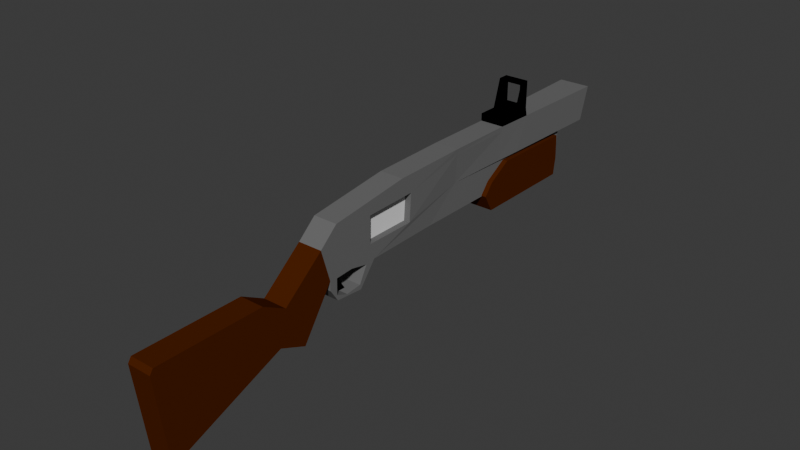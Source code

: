 # Source: Shotgun.blend  (saved by Blender 4.1.24; exported with 4.5.12 LTS)
import bpy
from mathutils import Matrix  # noqa: F401  (used for matrix-valued properties, if any)

bpy.ops.wm.read_factory_settings(use_empty=True)
scene = bpy.context.scene
scene.name = 'Scene'

# ---- collections
col_collection = bpy.data.collections.new('Collection'); scene.collection.children.link(col_collection)

# ---- materials (node trees are filled in below, after node groups)
mat_handle = bpy.data.materials.new('Handle')
mat_handle.alpha_threshold = 0.0
mat_handle.use_transparent_shadow = False
mat_handle.diffuse_color = (0.08228, 0.016, 0.0, 1.0)
mat_handle.roughness = 0.5
mat_handle.line_color = (0.0, 0.0, 0.0, 1.0)
mat_barrel = bpy.data.materials.new('Barrel')
mat_barrel.use_transparent_shadow = False
mat_barrel.diffuse_color = (0.15, 0.15, 0.15, 1.0)
mat_barrel.metallic = 0.5
mat_aim_sight = bpy.data.materials.new('Aim Sight')
mat_aim_sight.use_transparent_shadow = False
mat_aim_sight.diffuse_color = (0.0, 0.0, 0.0, 1.0)
mat_aim_sight.metallic = 0.45
mat_ammo_ejecter = bpy.data.materials.new('Ammo Ejecter')
mat_ammo_ejecter.use_transparent_shadow = False
mat_ammo_ejecter.metallic = 1.0

# ---- material node trees

# ---- world
world_world = bpy.data.worlds.new('World'); scene.world = world_world
world_world.use_nodes = True; world_world.node_tree.nodes.clear()
_N = world_world.node_tree.nodes; _L = world_world.node_tree.links
n0 = _N.new('ShaderNodeOutputWorld'); n0.name = 'World Output'; n0.location = (300, 300)
n1 = _N.new('ShaderNodeBackground'); n1.name = 'Background'; n1.location = (10, 300)
n1.inputs[0].default_value = (0.05088, 0.05088, 0.05088, 1.0)
_L.new(n1.outputs[0], n0.inputs[0])
n0.is_active_output = True
world_world.color = (0.05088, 0.05088, 0.05088)
world_world.use_sun_shadow = False
world_world.sun_shadow_jitter_overblur = 0.0

# ---- meshes
me_cube = bpy.data.meshes.new('Cube')
me_cube.from_pydata([(-0.1, -1.472, 0.1416), (-0.1, -1.337, -0.2412), (-0.1, -2.375, 0.09607), (-0.1, -2.287, -0.6263), (0.1, -1.472, 0.1416), (0.1, -1.337, -0.2412), (0.1, -2.375, 0.09607), (0.1, -2.287, -0.6263), (0.1, -1.813, -0.4338), (-0.1, -2.348, 0.1372), (0.1, -2.348, 0.1372), (-0.1, -1.813, -0.4338), (-0.1, -1.112, -0.3359), (0.1, -1.112, -0.3359), (-0.1, -0.9301, 0.3177), (0.1, -0.9301, 0.3177), (-0.1, -1.273, 0.03555), (0.1, -1.273, 0.03555), (-0.1, -1.224, -0.2885), (0.1, -1.224, -0.2885), (-0.1, -1.404, -0.04978), (0.1, -2.331, -0.2651), (-0.1, -2.331, -0.2651), (0.1, -1.404, -0.04978), (-0.1, -2.08, -0.1483), (0.1, -2.08, -0.1483), (-0.1, -0.8511, 0.05229), (0.1, -0.8511, 0.05229), (0.1, -1.248, -0.1265), (-0.1, -1.248, -0.1265), (0.1, -0.09213, 0.5441), (-0.1, -0.09213, 0.5441), (-0.1, -0.4004, 0.03608), (0.1, -0.4004, 0.03608), (0.1, -0.8488, -0.02861), (-0.1, -0.8488, -0.02861), (-0.1, -0.7758, 0.4556), (0.1, -0.7758, 0.4556), (0.1, -0.5446, -0.1486), (-0.1, -0.5446, -0.1486), (0.1, -0.782, -0.1295), (-0.1, -0.782, -0.1295), (0.1, -0.784, 0.04477), (-0.1, -0.784, 0.04477), (-0.1, -0.7059, 0.4647), (0.1, -0.7059, 0.4647), (0.1, -0.7578, -0.1315), (-0.1, -0.7578, -0.1315), (0.1, -0.4835, 0.02409), (0.1, -0.5885, -0.145), (-0.1, -0.4835, 0.02409), (-0.1, -0.2188, 0.5277), (0.1, -0.2188, 0.5277), (-0.1, -0.5885, -0.145), (0.1, -0.4725, -0.05625), (0.1, -0.8154, -0.07907), (-0.1, -0.8154, -0.07907), (-0.1, -0.4725, -0.05625), (-0.1, -0.7868, -0.08628), (0.1, -0.7868, -0.08628), (-0.1, -0.554, -0.1082), (0.1, -0.554, -0.1082), (-0.1, -0.6358, 0.05457), (-0.1, -0.4623, 0.4962), (0.1, -0.4623, 0.4962), (-0.1, -0.6732, -0.1383), (0.1, -0.6358, 0.05457), (0.1, -0.6732, -0.1383), (0.1, -0.6874, -0.1221), (-0.1, -0.6874, -0.1221), (0.1, 0.5458, 0.5569), (-0.1, 0.5458, 0.5569), (-0.08866, 0.2375, 0.03939), (0.08866, 0.2375, 0.03939), (0.1, -2.353, -0.08452), (-0.1, -1.261, -0.04548), (-0.1, -1.438, 0.04593), (-0.1, -2.353, -0.08452), (0.1, -1.438, 0.04593), (-0.1, -2.214, -0.005558), (0.1, -2.214, -0.005558), (-0.1, -0.8906, 0.185), (0.1, -0.8906, 0.185), (0.1, -1.261, -0.04548), (-0.1, -0.01019, 0.1677), (0.1, -0.01019, 0.1677), (0.1, -0.8123, 0.2135), (-0.1, -0.8123, 0.2135), (0.1, -0.7449, 0.2547), (-0.1, -0.7449, 0.2547), (0.1, -0.441, 0.1661), (-0.1, -0.441, 0.1661), (-0.1, -0.5491, 0.2754), (0.1, -0.5491, 0.2754), (-0.08866, 0.5416, 0.2824), (0.08866, 0.5416, 0.2824), (-0.1078, 1.259, 0.2824), (0.1078, 1.366, 0.5569), (0.1078, 1.259, 0.2824), (-0.1078, 1.366, 0.5569), (0.132, 2.326, 0.5569), (-0.132, 2.326, 0.5569), (-0.132, 2.238, 0.2824), (0.132, 2.238, 0.2824), (0.09086, 2.378, 0.5142), (-0.09086, 2.378, 0.5142), (-0.09086, 2.317, 0.3252), (0.09086, 2.317, 0.3252), (0.06884, 2.099, 0.5142), (-0.06884, 2.099, 0.5142), (-0.06884, 2.038, 0.3252), (0.06884, 2.038, 0.3252), (-0.11, 1.436, 0.5569), (0.11, 1.436, 0.5569), (0.11, 1.315, 0.2824), (-0.11, 1.315, 0.2824), (0.1, 1.118, 0.5569), (-0.1, 1.061, 0.2824), (-0.1, 1.118, 0.5569), (0.1, 1.061, 0.2824), (-0.1, 1.118, 0.6181), (-0.1, 1.436, 0.6181), (0.1, 1.436, 0.6181), (0.1, 1.118, 0.6181), (-0.05522, 2.002, 0.2378), (-0.08866, 1.96, 0.2824), (-0.08866, 1.939, 0.03939), (-0.05522, 1.987, 0.05258), (0.08866, 1.96, 0.2824), (0.05522, 2.002, 0.2378), (0.05522, 1.987, 0.05258), (0.08866, 1.939, 0.03939), (-0.1, 1.28, 0.6181), (0.1, 1.28, 0.6181), (0.1, 1.436, 0.845), (0.1, 1.349, 0.845), (-0.1, 1.349, 0.845), (-0.1, 1.436, 0.845), (-0.08, 1.436, 0.6402), (0.08, 1.436, 0.6402), (-0.08, 1.366, 0.6402), (0.08, 1.366, 0.6402), (-0.08, 1.436, 0.823), (0.08, 1.436, 0.823), (-0.08, 1.366, 0.823), (0.08, 1.366, 0.823), (-0.1, -0.7479, 0.04716), (-0.1, -0.6466, 0.4723), (0.1, -0.6466, 0.4723), (0.1, -0.7479, 0.04716), (0.1, -0.6973, 0.2598), (-0.1, -0.6973, 0.2598), (0.1, -0.6919, 0.05087), (0.1, -0.6232, 0.2676), (-0.1, -0.6232, 0.2676), (-0.1, -0.6919, 0.05087), (-0.1, -0.5545, 0.4843), (0.1, -0.5545, 0.4843), (-0.03761, -0.6919, 0.05087), (-0.03761, -0.7479, 0.04716), (0.03761, -0.7479, 0.04716), (0.03761, -0.6919, 0.05087), (-0.03761, -0.6683, -0.07814), (-0.03761, -0.6463, -0.1097), (0.03761, -0.6463, -0.1097), (0.03761, -0.6683, -0.07814), (-0.03761, -0.6955, -0.02799), (0.03761, -0.6955, -0.02799), (0.03761, -0.7398, -0.03096), (-0.03761, -0.7287, -0.02876), (-0.03761, -0.6819, -0.05307), (0.03761, -0.7206, -0.07959), (0.03761, -0.6819, -0.05307), (-0.03761, -0.7151, -0.07849), (-0.03761, -0.6751, -0.06561), (0.03761, -0.7025, -0.1051), (0.03761, -0.6751, -0.06561), (-0.03761, -0.6997, -0.1045), (0.1, -2.372, 0.06973), (-0.1, -1.271, 0.02373), (-0.1, -0.7811, 0.4203), (-0.1, -0.7116, 0.434), (-0.1, -0.4369, 0.3874), (-0.1, -0.475, 0.464), (-0.1, -1.467, 0.1277), (-0.1, -2.372, 0.06973), (0.1, -1.467, 0.1277), (-0.1, -2.328, 0.1164), (0.1, -2.328, 0.1164), (-0.1, -0.9243, 0.2984), (0.1, -0.9243, 0.2984), (0.1, -1.271, 0.02373), (-0.1, 0.006016, 0.3982), (0.1, 0.006016, 0.3982), (0.1, -0.7811, 0.4203), (0.1, -0.7116, 0.434), (0.1, -0.4369, 0.3874), (0.1, -0.475, 0.464), (-0.09835, 0.5452, 0.5169), (0.09835, 0.5452, 0.5169), (-0.132, 2.313, 0.5169), (0.132, 2.313, 0.5169), (-0.09086, 2.369, 0.4866), (0.09086, 2.369, 0.4866), (-0.06884, 2.09, 0.4866), (0.06884, 2.09, 0.4866), (-0.11, 1.418, 0.5169), (0.11, 1.418, 0.5169), (0.1, 1.11, 0.5169), (-0.1, 1.11, 0.5169), (0.1078, 1.351, 0.5169), (-0.1078, 1.351, 0.5169), (-0.1, -0.654, 0.4413), (0.1, -0.654, 0.4413), (-0.1, -0.5645, 0.4527), (0.1, -0.5645, 0.4527), (0.047, 0.006016, 0.3982), (0.047, -0.01019, 0.1677), (0.047, -0.4369, 0.3874), (0.047, -0.441, 0.1661)], [], [(9, 2, 6, 10), (185, 178, 6, 2), (188, 186, 4, 10), (8, 7, 3, 11), (187, 185, 2, 9), (17, 15, 14, 16), (184, 187, 9, 0), (5, 8, 11, 1), (178, 188, 10, 6), (0, 9, 10, 4), (61, 49, 38, 54), (29, 26, 12, 18), (191, 190, 15, 17), (18, 12, 13, 19), (1, 18, 19, 5), (186, 191, 17, 4), (20, 29, 18, 1), (4, 17, 16, 0), (76, 75, 29, 20), (5, 19, 28, 23), (19, 13, 27, 28), (75, 81, 26, 29), (13, 12, 26, 27), (7, 8, 25, 21), (1, 11, 24, 20), (11, 3, 22, 24), (8, 5, 23, 25), (3, 7, 21, 22), (193, 199, 70, 30), (91, 84, 32, 50), (52, 30, 31, 51), (196, 193, 30, 52), (190, 194, 37, 15), (15, 37, 36, 14), (81, 87, 35, 26), (26, 35, 34, 27), (53, 39, 38, 49), (56, 41, 40, 55), (58, 47, 41, 56), (54, 38, 39, 57), (69, 65, 47, 58), (41, 47, 46, 40), (194, 195, 45, 37), (37, 45, 44, 36), (87, 89, 43, 35), (55, 40, 46, 59), (57, 39, 53, 60), (65, 53, 49, 67), (197, 196, 52, 64), (64, 52, 51, 63), (92, 91, 50, 62), (68, 67, 49, 61), (68, 69, 58, 59), (32, 57, 60, 50), (34, 55, 59, 42), (66, 62, 50, 48), (33, 54, 57, 32), (43, 58, 56, 35), (35, 56, 55, 34), (48, 61, 54, 33), (146, 149, 42, 43), (58, 43, 42, 59), (59, 46, 67, 68), (154, 92, 62, 155), (157, 64, 63, 156), (215, 197, 64, 157), (47, 65, 67, 46), (60, 53, 65, 69), (69, 68, 61, 60), (60, 61, 48, 50), (113, 100, 101, 112), (30, 70, 71, 31), (32, 72, 73, 33), (84, 94, 72, 32), (192, 198, 94, 84), (118, 120, 132, 99), (152, 66, 93, 153), (214, 183, 92, 154), (183, 182, 91, 92), (66, 48, 90, 93), (180, 181, 89, 87), (34, 42, 88, 86), (189, 180, 87, 81), (27, 34, 86, 82), (48, 33, 85, 90), (182, 192, 84, 91), (33, 73, 95, 85), (179, 189, 81, 75), (184, 179, 75, 76), (23, 28, 83, 78), (28, 27, 82, 83), (21, 25, 80, 74), (20, 24, 79, 76), (24, 22, 77, 79), (25, 23, 78, 80), (22, 21, 74, 77), (95, 128, 125, 94), (72, 126, 131, 73), (73, 131, 128, 95), (130, 127, 124, 129), (200, 202, 106, 102), (115, 102, 103, 114), (207, 201, 100, 113), (206, 200, 102, 115), (203, 205, 108, 104), (201, 203, 104, 100), (100, 104, 105, 101), (102, 106, 107, 103), (205, 204, 109, 108), (104, 108, 109, 105), (106, 110, 111, 107), (202, 204, 110, 106), (211, 206, 115, 96), (210, 207, 113, 97), (96, 115, 114, 98), (112, 121, 122, 113), (70, 116, 118, 71), (94, 117, 119, 95), (199, 208, 116, 70), (198, 209, 117, 94), (132, 136, 137, 121), (116, 123, 120, 118), (97, 133, 123, 116), (99, 132, 121, 112), (125, 124, 127, 126), (129, 128, 131, 130), (130, 131, 126, 127), (128, 129, 124, 125), (94, 125, 126, 72), (113, 122, 133, 97), (123, 133, 132, 120), (117, 96, 98, 119), (208, 210, 97, 116), (209, 211, 96, 117), (135, 134, 137, 136), (133, 141, 140, 132), (122, 134, 135, 133), (135, 145, 141, 133), (138, 142, 144, 140), (143, 145, 144, 142), (132, 140, 144, 136), (136, 144, 145, 135), (122, 139, 143, 134), (121, 138, 139, 122), (137, 142, 138, 121), (134, 143, 142, 137), (139, 138, 140, 141), (143, 139, 141, 145), (181, 212, 151, 89), (42, 149, 150, 88), (195, 213, 148, 45), (45, 148, 147, 44), (89, 151, 146, 43), (155, 158, 159, 146), (62, 66, 152, 155), (212, 214, 154, 151), (149, 152, 153, 150), (213, 215, 157, 148), (148, 157, 156, 147), (151, 154, 155, 146), (176, 165, 162, 174), (146, 159, 160, 149), (152, 161, 158, 155), (149, 160, 161, 152), (162, 165, 164, 163), (177, 163, 164, 175), (175, 164, 165, 176), (174, 162, 163, 177), (158, 166, 169, 159), (160, 168, 167, 161), (159, 169, 168, 160), (161, 167, 166, 158), (166, 170, 173, 169), (168, 171, 172, 167), (169, 173, 171, 168), (167, 172, 170, 166), (170, 174, 177, 173), (171, 175, 176, 172), (173, 177, 175, 171), (172, 176, 174, 170), (150, 153, 215, 213), (147, 156, 214, 212), (88, 150, 213, 195), (44, 147, 212, 181), (118, 99, 211, 209), (119, 98, 210, 208), (71, 118, 209, 198), (95, 119, 208, 199), (98, 114, 207, 210), (99, 112, 206, 211), (105, 109, 204, 202), (111, 110, 204, 205), (103, 107, 203, 201), (107, 111, 205, 203), (112, 101, 200, 206), (114, 103, 201, 207), (101, 105, 202, 200), (0, 16, 179, 184), (16, 14, 189, 179), (51, 31, 192, 182), (14, 36, 180, 189), (36, 44, 181, 180), (63, 51, 182, 183), (156, 63, 183, 214), (31, 71, 198, 192), (153, 93, 197, 215), (93, 90, 196, 197), (86, 88, 195, 194), (82, 86, 194, 190), (196, 218, 216, 193), (85, 95, 199, 193), (78, 83, 191, 186), (83, 82, 190, 191), (74, 80, 188, 178), (76, 79, 187, 184), (79, 77, 185, 187), (80, 78, 186, 188), (77, 74, 178, 185), (219, 217, 216, 218), (193, 216, 217, 85), (90, 219, 218, 196), (85, 217, 219, 90)])
me_cube.polygons.foreach_set('material_index', [0, 0, 0, 0, 0, 0, 0, 0, 0, 0, 1, 0, 0, 0, 0, 0, 0, 0, 0, 0, 0, 0, 0, 0, 0, 0, 0, 0, 1, 1, 1, 1, 1, 1, 1, 1, 1, 1, 1, 1, 1, 1, 1, 1, 1, 1, 1, 1, 1, 1, 1, 1, 1, 1, 1, 1, 1, 1, 1, 1, 1, 1, 1, 1, 1, 1, 1, 1, 1, 1, 1, 1, 1, 1, 1, 2, 1, 1, 1, 1, 1, 1, 1, 1, 1, 1, 1, 0, 0, 0, 0, 0, 0, 0, 0, 0, 1, 1, 1, 1, 1, 1, 1, 1, 1, 1, 1, 1, 1, 1, 1, 1, 1, 1, 1, 2, 1, 1, 1, 1, 2, 2, 2, 2, 1, 1, 1, 1, 1, 2, 2, 1, 1, 1, 2, 2, 2, 2, 2, 2, 2, 2, 2, 2, 2, 2, 2, 2, 1, 1, 1, 1, 1, 1, 1, 1, 1, 1, 1, 1, 2, 1, 1, 1, 2, 2, 2, 2, 2, 2, 2, 2, 2, 2, 2, 2, 2, 2, 2, 2, 1, 1, 1, 1, 1, 1, 1, 1, 1, 1, 1, 1, 1, 1, 1, 1, 1, 0, 0, 1, 1, 1, 1, 1, 1, 1, 1, 1, 1, 1, 1, 0, 0, 0, 0, 0, 0, 0, 3, 1, 1, 1])
_uv = me_cube.uv_layers.new(name='UVMap')
_uv.uv.foreach_set('vector', [0.625, 0.625, 0.625, 0.75, 0.875, 0.75, 0.875, 0.625, 0.6159, 0.75, 0.6159, 1.0, 0.625, 1.0, 0.625, 0.75, 0.6159, 0.125, 0.6159, 0.25, 0.625, 0.25, 0.625, 0.125, 0.125, 0.625, 0.125, 0.75, 0.375, 0.75, 0.375, 0.625, 0.6159, 0.625, 0.6159, 0.75, 0.625, 0.75, 0.625, 0.625, 0.875, 0.5, 0.875, 0.5, 0.625, 0.5, 0.625, 0.5, 0.6159, 0.5, 0.6159, 0.625, 0.625, 0.625, 0.625, 0.5, 0.125, 0.5, 0.125, 0.625, 0.375, 0.625, 0.375, 0.5, 0.6159, 0.0, 0.6159, 0.125, 0.625, 0.125, 0.625, 0.0, 0.625, 0.5, 0.625, 0.625, 0.875, 0.625, 0.875, 0.5, 0.5, 0.25, 0.5, 0.25, 0.5, 0.25, 0.5, 0.25, 0.5, 0.5, 0.5, 0.5, 0.375, 0.5, 0.375, 0.5, 0.6159, 0.25, 0.6159, 0.25, 0.625, 0.25, 0.625, 0.25, 0.375, 0.5, 0.375, 0.5, 0.125, 0.5, 0.125, 0.5, 0.375, 0.5, 0.375, 0.5, 0.125, 0.5, 0.125, 0.5, 0.6159, 0.25, 0.6159, 0.25, 0.625, 0.25, 0.625, 0.25, 0.5, 0.5, 0.5, 0.5, 0.375, 0.5, 0.375, 0.5, 0.875, 0.5, 0.875, 0.5, 0.625, 0.5, 0.625, 0.5, 0.5625, 0.5, 0.5625, 0.5, 0.5, 0.5, 0.5, 0.5, 0.375, 0.25, 0.375, 0.25, 0.5, 0.25, 0.5, 0.25, 0.375, 0.25, 0.375, 0.25, 0.5, 0.25, 0.5, 0.25, 0.5625, 0.5, 0.5625, 0.5, 0.5, 0.5, 0.5, 0.5, 0.375, 0.25, 0.375, 0.5, 0.5, 0.5, 0.5, 0.25, 0.375, 0.0, 0.375, 0.125, 0.5, 0.125, 0.5, 0.0, 0.375, 0.5, 0.375, 0.625, 0.5, 0.625, 0.5, 0.5, 0.375, 0.625, 0.375, 0.75, 0.5, 0.75, 0.5, 0.625, 0.375, 0.125, 0.375, 0.25, 0.5, 0.25, 0.5, 0.125, 0.375, 0.75, 0.375, 1.0, 0.5, 1.0, 0.5, 0.75, 0.6159, 0.25, 0.6159, 0.25, 0.625, 0.25, 0.625, 0.25, 0.5625, 0.5, 0.5625, 0.5, 0.5, 0.5, 0.5, 0.5, 0.875, 0.5, 0.875, 0.5, 0.625, 0.5, 0.625, 0.5, 0.6159, 0.25, 0.6159, 0.25, 0.625, 0.25, 0.625, 0.25, 0.6159, 0.25, 0.6159, 0.25, 0.625, 0.25, 0.625, 0.25, 0.875, 0.5, 0.875, 0.5, 0.625, 0.5, 0.625, 0.5, 0.5625, 0.5, 0.5625, 0.5, 0.5, 0.5, 0.5, 0.5, 0.5, 0.5, 0.5, 0.5, 0.5, 0.25, 0.5, 0.25, 0.5, 0.5, 0.5, 0.5, 0.5, 0.25, 0.5, 0.25, 0.5, 0.5, 0.5, 0.5, 0.5, 0.25, 0.5, 0.25, 0.5, 0.5, 0.5, 0.5, 0.5, 0.5, 0.5, 0.5, 0.5, 0.25, 0.5, 0.25, 0.5, 0.5, 0.5, 0.5, 0.5, 0.5, 0.5, 0.5, 0.5, 0.5, 0.5, 0.5, 0.5, 0.5, 0.5, 0.5, 0.5, 0.25, 0.5, 0.25, 0.6159, 0.25, 0.6159, 0.25, 0.625, 0.25, 0.625, 0.25, 0.875, 0.5, 0.875, 0.5, 0.625, 0.5, 0.625, 0.5, 0.5625, 0.5, 0.5625, 0.5, 0.5, 0.5, 0.5, 0.5, 0.5, 0.25, 0.5, 0.25, 0.5, 0.25, 0.5, 0.25, 0.5, 0.5, 0.5, 0.5, 0.5, 0.5, 0.5, 0.5, 0.5, 0.5, 0.5, 0.5, 0.5, 0.25, 0.5, 0.25, 0.6159, 0.25, 0.6159, 0.25, 0.625, 0.25, 0.625, 0.25, 0.875, 0.5, 0.875, 0.5, 0.625, 0.5, 0.625, 0.5, 0.5625, 0.5, 0.5625, 0.5, 0.5, 0.5, 0.5, 0.5, 0.5, 0.25, 0.5, 0.25, 0.5, 0.25, 0.5, 0.25, 0.5, 0.25, 0.5, 0.5, 0.5, 0.5, 0.5, 0.25, 0.5, 0.5, 0.5, 0.5, 0.5, 0.5, 0.5, 0.5, 0.5, 0.25, 0.5, 0.25, 0.5, 0.25, 0.5, 0.25, 0.5, 0.25, 0.5, 0.5, 0.5, 0.5, 0.5, 0.25, 0.5, 0.25, 0.5, 0.25, 0.5, 0.5, 0.5, 0.5, 0.5, 0.5, 0.5, 0.5, 0.5, 0.5, 0.5, 0.5, 0.5, 0.5, 0.5, 0.5, 0.5, 0.25, 0.5, 0.25, 0.5, 0.25, 0.5, 0.25, 0.5, 0.25, 0.5, 0.25, 0.5, 0.5, 0.5, 0.25, 0.5, 0.25, 0.5, 0.5, 0.5, 0.5, 0.5, 0.5, 0.5, 0.25, 0.5, 0.25, 0.5, 0.25, 0.5, 0.25, 0.5, 0.25, 0.5, 0.25, 0.5625, 0.5, 0.5625, 0.5, 0.5, 0.5, 0.5, 0.5, 0.875, 0.5, 0.875, 0.5, 0.625, 0.5, 0.625, 0.5, 0.6159, 0.25, 0.6159, 0.25, 0.625, 0.25, 0.625, 0.25, 0.5, 0.5, 0.5, 0.5, 0.5, 0.25, 0.5, 0.25, 0.5, 0.5, 0.5, 0.5, 0.5, 0.5, 0.5, 0.5, 0.5, 0.5, 0.5, 0.25, 0.5, 0.25, 0.5, 0.5, 0.5, 0.5, 0.5, 0.25, 0.5, 0.25, 0.5, 0.5, 0.875, 0.5, 0.875, 0.5, 0.625, 0.5, 0.625, 0.5, 0.875, 0.5, 0.875, 0.5, 0.625, 0.5, 0.625, 0.5, 0.5, 0.5, 0.5, 0.5, 0.5, 0.25, 0.5, 0.25, 0.5625, 0.5, 0.5625, 0.5, 0.5, 0.5, 0.5, 0.5, 0.6159, 0.5, 0.6159, 0.5, 0.5625, 0.5, 0.5625, 0.5, 0.625, 0.5, 0.625, 0.5, 0.625, 0.5, 0.625, 0.5, 0.5, 0.25, 0.5, 0.25, 0.5625, 0.25, 0.5625, 0.25, 0.6159, 0.5, 0.6159, 0.5, 0.5625, 0.5, 0.5625, 0.5, 0.6159, 0.5, 0.6159, 0.5, 0.5625, 0.5, 0.5625, 0.5, 0.5, 0.25, 0.5, 0.25, 0.5625, 0.25, 0.5625, 0.25, 0.6159, 0.5, 0.6159, 0.5, 0.5625, 0.5, 0.5625, 0.5, 0.5, 0.25, 0.5, 0.25, 0.5625, 0.25, 0.5625, 0.25, 0.6159, 0.5, 0.6159, 0.5, 0.5625, 0.5, 0.5625, 0.5, 0.5, 0.25, 0.5, 0.25, 0.5625, 0.25, 0.5625, 0.25, 0.5, 0.25, 0.5, 0.25, 0.5625, 0.25, 0.5625, 0.25, 0.6159, 0.5, 0.6159, 0.5, 0.5625, 0.5, 0.5625, 0.5, 0.5, 0.25, 0.5, 0.25, 0.5625, 0.25, 0.5625, 0.25, 0.6159, 0.5, 0.6159, 0.5, 0.5625, 0.5, 0.5625, 0.5, 0.6159, 0.5, 0.6159, 0.5, 0.5625, 0.5, 0.5625, 0.5, 0.5, 0.25, 0.5, 0.25, 0.5625, 0.25, 0.5625, 0.25, 0.5, 0.25, 0.5, 0.25, 0.5625, 0.25, 0.5625, 0.25, 0.5, 0.0, 0.5, 0.125, 0.5625, 0.125, 0.5625, 0.0, 0.5, 0.5, 0.5, 0.625, 0.5625, 0.625, 0.5625, 0.5, 0.5, 0.625, 0.5, 0.75, 0.5625, 0.75, 0.5625, 0.625, 0.5, 0.125, 0.5, 0.25, 0.5625, 0.25, 0.5625, 0.125, 0.5, 0.75, 0.5, 1.0, 0.5625, 1.0, 0.5625, 0.75, 0.5625, 0.25, 0.5625, 0.25, 0.5625, 0.5, 0.5625, 0.5, 0.5, 0.5, 0.5, 0.5, 0.5, 0.25, 0.5, 0.25, 0.5, 0.25, 0.5, 0.25, 0.5625, 0.25, 0.5625, 0.25, 0.5102, 0.306, 0.5102, 0.444, 0.5523, 0.444, 0.5523, 0.306, 0.6159, 0.5, 0.6159, 0.5, 0.5625, 0.5, 0.5625, 0.5, 0.5625, 0.5, 0.5625, 0.5, 0.5625, 0.25, 0.5625, 0.25, 0.6159, 0.25, 0.6159, 0.25, 0.625, 0.25, 0.625, 0.25, 0.6159, 0.5, 0.6159, 0.5, 0.5625, 0.5, 0.5625, 0.5, 0.6159, 0.25, 0.6159, 0.25, 0.625, 0.25, 0.625, 0.25, 0.6159, 0.25, 0.6159, 0.25, 0.625, 0.25, 0.625, 0.25, 0.875, 0.5, 0.875, 0.5, 0.625, 0.5, 0.625, 0.5, 0.5625, 0.5, 0.5625, 0.5, 0.5625, 0.25, 0.5625, 0.25, 0.6159, 0.25, 0.6159, 0.5, 0.625, 0.5, 0.625, 0.25, 0.875, 0.5, 0.875, 0.5, 0.625, 0.5, 0.625, 0.5, 0.5625, 0.5, 0.5625, 0.5, 0.5625, 0.25, 0.5625, 0.25, 0.6159, 0.5, 0.6159, 0.5, 0.5625, 0.5, 0.5625, 0.5, 0.6159, 0.5, 0.6159, 0.5, 0.5625, 0.5, 0.5625, 0.5, 0.6159, 0.25, 0.6159, 0.25, 0.625, 0.25, 0.625, 0.25, 0.5625, 0.5, 0.5625, 0.5, 0.5625, 0.25, 0.5625, 0.25, 0.625, 0.5, 0.625, 0.5, 0.875, 0.5, 0.875, 0.5, 0.875, 0.5, 0.875, 0.5, 0.625, 0.5, 0.625, 0.5, 0.5625, 0.5, 0.5625, 0.5, 0.5625, 0.25, 0.5625, 0.25, 0.6159, 0.25, 0.6159, 0.25, 0.625, 0.25, 0.625, 0.25, 0.6159, 0.5, 0.6159, 0.5, 0.5625, 0.5, 0.5625, 0.5, 0.625, 0.5, 0.625, 0.5, 0.625, 0.5, 0.625, 0.5, 0.875, 0.5, 0.875, 0.5, 0.625, 0.5, 0.625, 0.5, 0.625, 0.25, 0.625, 0.25, 0.625, 0.25, 0.625, 0.25, 0.625, 0.5, 0.625, 0.5, 0.625, 0.5, 0.625, 0.5, 0.5625, 0.5, 0.5523, 0.444, 0.5102, 0.444, 0.5, 0.5, 0.5523, 0.306, 0.5625, 0.25, 0.5, 0.25, 0.5102, 0.306, 0.5102, 0.306, 0.5, 0.25, 0.5, 0.5, 0.5102, 0.444, 0.5625, 0.25, 0.5523, 0.306, 0.5523, 0.444, 0.5625, 0.5, 0.5625, 0.5, 0.5625, 0.5, 0.5, 0.5, 0.5, 0.5, 0.625, 0.25, 0.625, 0.25, 0.625, 0.25, 0.625, 0.25, 0.875, 0.5, 0.875, 0.5, 0.625, 0.5, 0.625, 0.5, 0.5625, 0.5, 0.5625, 0.5, 0.5625, 0.25, 0.5625, 0.25, 0.6159, 0.25, 0.6159, 0.25, 0.625, 0.25, 0.625, 0.25, 0.6159, 0.5, 0.6159, 0.5, 0.5625, 0.5, 0.5625, 0.5, 0.875, 0.5, 0.875, 0.5, 0.625, 0.5, 0.625, 0.5, 0.875, 0.5, 0.875, 0.5, 0.625, 0.5, 0.625, 0.5, 0.625, 0.25, 0.625, 0.25, 0.625, 0.25, 0.625, 0.25, 0.625, 0.25, 0.625, 0.25, 0.625, 0.25, 0.625, 0.25, 0.625, 0.5, 0.625, 0.5, 0.625, 0.5, 0.625, 0.5, 0.875, 0.5, 0.875, 0.5, 0.625, 0.5, 0.625, 0.5, 0.625, 0.5, 0.625, 0.5, 0.625, 0.5, 0.625, 0.5, 0.625, 0.5, 0.625, 0.5, 0.875, 0.5, 0.875, 0.5, 0.625, 0.25, 0.625, 0.25, 0.625, 0.25, 0.625, 0.25, 0.625, 0.5, 0.625, 0.5, 0.875, 0.5, 0.875, 0.5, 0.625, 0.5, 0.625, 0.5, 0.625, 0.5, 0.625, 0.5, 0.875, 0.5, 0.875, 0.5, 0.625, 0.5, 0.625, 0.5, 0.875, 0.5, 0.625, 0.5, 0.625, 0.5, 0.875, 0.5, 0.875, 0.5, 0.875, 0.5, 0.625, 0.25, 0.875, 0.5, 0.6159, 0.5, 0.6159, 0.5, 0.5625, 0.5, 0.5625, 0.5, 0.5, 0.25, 0.5, 0.25, 0.5625, 0.25, 0.5625, 0.25, 0.6159, 0.25, 0.6159, 0.25, 0.625, 0.25, 0.625, 0.25, 0.875, 0.5, 0.875, 0.5, 0.625, 0.5, 0.625, 0.5, 0.5625, 0.5, 0.5625, 0.5, 0.5, 0.5, 0.5, 0.5, 0.5, 0.5, 0.5, 0.5, 0.5, 0.5, 0.5, 0.5, 0.5, 0.5, 0.5, 0.25, 0.5, 0.25, 0.5, 0.5, 0.6159, 0.5, 0.6159, 0.5, 0.5625, 0.5, 0.5625, 0.5, 0.5, 0.25, 0.5, 0.25, 0.5625, 0.25, 0.5625, 0.25, 0.6159, 0.25, 0.6159, 0.25, 0.625, 0.25, 0.625, 0.25, 0.875, 0.5, 0.875, 0.5, 0.625, 0.5, 0.625, 0.5, 0.5625, 0.5, 0.5625, 0.5, 0.5, 0.5, 0.5, 0.5, 0.5, 0.25, 0.5, 0.25, 0.5, 0.5, 0.5, 0.5, 0.5, 0.5, 0.5, 0.5, 0.5, 0.25, 0.5, 0.25, 0.5, 0.25, 0.5, 0.25, 0.5, 0.5, 0.5, 0.5, 0.5, 0.25, 0.5, 0.25, 0.5, 0.25, 0.5, 0.25, 0.5, 0.5, 0.5, 0.25, 0.5, 0.25, 0.5, 0.5, 0.5, 0.5, 0.5, 0.5, 0.5, 0.25, 0.5, 0.25, 0.5, 0.25, 0.5, 0.25, 0.5, 0.25, 0.5, 0.25, 0.5, 0.5, 0.5, 0.5, 0.5, 0.5, 0.5, 0.5, 0.5, 0.5, 0.5, 0.5, 0.5, 0.5, 0.5, 0.5, 0.5, 0.25, 0.5, 0.25, 0.5, 0.25, 0.5, 0.25, 0.5, 0.5, 0.5, 0.5, 0.5, 0.25, 0.5, 0.25, 0.5, 0.25, 0.5, 0.25, 0.5, 0.5, 0.5, 0.5, 0.5, 0.5, 0.5, 0.5, 0.5, 0.5, 0.5, 0.5, 0.5, 0.25, 0.5, 0.25, 0.5, 0.25, 0.5, 0.25, 0.5, 0.5, 0.5, 0.5, 0.5, 0.25, 0.5, 0.25, 0.5, 0.25, 0.5, 0.25, 0.5, 0.5, 0.5, 0.5, 0.5, 0.5, 0.5, 0.5, 0.5, 0.5, 0.5, 0.5, 0.5, 0.25, 0.5, 0.25, 0.5, 0.25, 0.5, 0.25, 0.5, 0.5, 0.5, 0.5, 0.5, 0.25, 0.5, 0.25, 0.5, 0.25, 0.5, 0.25, 0.5, 0.5, 0.5, 0.5, 0.5625, 0.25, 0.5625, 0.25, 0.6159, 0.25, 0.6159, 0.25, 0.625, 0.5, 0.625, 0.5, 0.6159, 0.5, 0.6159, 0.5, 0.5625, 0.25, 0.5625, 0.25, 0.6159, 0.25, 0.6159, 0.25, 0.625, 0.5, 0.625, 0.5, 0.6159, 0.5, 0.6159, 0.5, 0.625, 0.5, 0.625, 0.5, 0.6159, 0.5, 0.6159, 0.5, 0.5625, 0.25, 0.5625, 0.25, 0.6159, 0.25, 0.6159, 0.25, 0.625, 0.5, 0.625, 0.5, 0.6159, 0.5, 0.6159, 0.5, 0.5625, 0.25, 0.5625, 0.25, 0.6159, 0.25, 0.6159, 0.25, 0.5625, 0.25, 0.5625, 0.25, 0.6159, 0.25, 0.6159, 0.25, 0.625, 0.5, 0.625, 0.5, 0.6159, 0.5, 0.6159, 0.5, 0.625, 0.5, 0.625, 0.5, 0.6159, 0.5, 0.6159, 0.5, 0.5625, 0.25, 0.5625, 0.5, 0.6159, 0.5, 0.6159, 0.25, 0.5625, 0.25, 0.5625, 0.25, 0.6159, 0.25, 0.6159, 0.25, 0.5625, 0.25, 0.5625, 0.25, 0.6159, 0.25, 0.6159, 0.25, 0.625, 0.5, 0.625, 0.5, 0.6159, 0.5, 0.6159, 0.5, 0.5625, 0.25, 0.5625, 0.25, 0.6159, 0.25, 0.6159, 0.25, 0.625, 0.5, 0.625, 0.5, 0.6159, 0.5, 0.6159, 0.5, 0.625, 0.5, 0.625, 0.5, 0.6159, 0.5, 0.6159, 0.5, 0.625, 0.5, 0.625, 0.5, 0.6159, 0.5, 0.6159, 0.5, 0.625, 0.5, 0.625, 0.5, 0.6159, 0.5, 0.6159, 0.5, 0.625, 0.5, 0.625, 0.5, 0.6159, 0.5, 0.6159, 0.5, 0.625, 0.5, 0.625, 0.5, 0.6159, 0.5, 0.6159, 0.5, 0.625, 0.5, 0.625, 0.5, 0.6159, 0.5, 0.6159, 0.5, 0.625, 0.5, 0.625, 0.5, 0.6159, 0.5, 0.6159, 0.5, 0.625, 0.5, 0.625, 0.5, 0.6159, 0.5, 0.6159, 0.5, 0.5625, 0.25, 0.5625, 0.25, 0.6159, 0.25, 0.6159, 0.25, 0.5625, 0.25, 0.5625, 0.25, 0.6159, 0.25, 0.6159, 0.25, 0.5625, 0.25, 0.5625, 0.25, 0.6159, 0.25, 0.6159, 0.25, 0.5625, 0.25, 0.5625, 0.25, 0.6159, 0.25, 0.6159, 0.25, 0.6159, 0.25, 0.6159, 0.25, 0.6159, 0.25, 0.6159, 0.25, 0.5625, 0.25, 0.5625, 0.25, 0.6159, 0.25, 0.6159, 0.25, 0.5625, 0.25, 0.5625, 0.25, 0.6159, 0.25, 0.6159, 0.25, 0.5625, 0.25, 0.5625, 0.25, 0.6159, 0.25, 0.6159, 0.25, 0.5625, 0.0, 0.5625, 0.125, 0.6159, 0.125, 0.6159, 0.0, 0.5625, 0.5, 0.5625, 0.625, 0.6159, 0.625, 0.6159, 0.5, 0.5625, 0.625, 0.5625, 0.75, 0.6159, 0.75, 0.6159, 0.625, 0.5625, 0.125, 0.5625, 0.25, 0.6159, 0.25, 0.6159, 0.125, 0.5625, 0.75, 0.5625, 1.0, 0.6159, 1.0, 0.6159, 0.75, 0.5625, 0.25, 0.5625, 0.25, 0.6159, 0.25, 0.6159, 0.25, 0.6159, 0.25, 0.6159, 0.25, 0.5625, 0.25, 0.5625, 0.25, 0.5625, 0.25, 0.5625, 0.25, 0.6159, 0.25, 0.6159, 0.25, 0.5625, 0.25, 0.5625, 0.25, 0.5625, 0.25, 0.5625, 0.25])
me_cube.materials.append(mat_handle)
me_cube.materials.append(mat_barrel)
me_cube.materials.append(mat_aim_sight)
me_cube.materials.append(mat_ammo_ejecter)
me_cube.use_mirror_vertex_groups = False
me_cube.update()
me_cube_001 = bpy.data.meshes.new('Cube.001')
me_cube_001.from_pydata([(-0.1292, -0.3129, -0.09714), (-0.1292, -0.1182, 0.2612), (-0.1292, 0.5824, -0.09714), (-0.1292, 0.5964, 0.2501), (0.1292, -0.3129, -0.09714), (0.1292, -0.1182, 0.2612), (0.1292, 0.5824, -0.09714), (0.1292, 0.5964, 0.2501), (-0.1292, -0.3163, 0.1425), (-0.1292, 0.6036, 0.05011), (0.1292, 0.6036, 0.05011), (0.1292, -0.3163, 0.1425), (-0.1292, 0.593, -0.02351), (0.1292, 0.593, -0.02351), (0.1292, -0.3937, 0.04642), (-0.1292, -0.3937, 0.04642)], [], [(8, 1, 3, 9), (9, 3, 7, 10), (10, 7, 5, 11), (11, 5, 1, 8), (2, 6, 4, 0), (7, 3, 1, 5), (14, 11, 8, 15), (13, 10, 11, 14), (12, 9, 10, 13), (15, 8, 9, 12), (0, 15, 12, 2), (2, 12, 13, 6), (6, 13, 14, 4), (4, 14, 15, 0)])
_uv = me_cube_001.uv_layers.new(name='UVMap')
_uv.uv.foreach_set('vector', [0.5, 0.0, 0.625, 0.0, 0.625, 0.25, 0.5, 0.25, 0.5, 0.25, 0.625, 0.25, 0.625, 0.5, 0.5, 0.5, 0.5, 0.5, 0.625, 0.5, 0.625, 0.75, 0.5, 0.75, 0.5, 0.75, 0.625, 0.75, 0.625, 1.0, 0.5, 1.0, 0.125, 0.5, 0.375, 0.5, 0.375, 0.75, 0.125, 0.75, 0.625, 0.5, 0.875, 0.5, 0.875, 0.75, 0.625, 0.75, 0.4375, 0.75, 0.5, 0.75, 0.5, 1.0, 0.4375, 1.0, 0.4375, 0.5, 0.5, 0.5, 0.5, 0.75, 0.4375, 0.75, 0.4375, 0.25, 0.5, 0.25, 0.5, 0.5, 0.4375, 0.5, 0.4375, 0.0, 0.5, 0.0, 0.5, 0.25, 0.4375, 0.25, 0.375, 0.0, 0.4375, 0.0, 0.4375, 0.25, 0.375, 0.25, 0.375, 0.25, 0.4375, 0.25, 0.4375, 0.5, 0.375, 0.5, 0.375, 0.5, 0.4375, 0.5, 0.4375, 0.75, 0.375, 0.75, 0.375, 0.75, 0.4375, 0.75, 0.4375, 1.0, 0.375, 1.0])
me_cube_001.materials.append(mat_handle)
me_cube_001.update()

# ---- objects
ob_gun = bpy.data.objects.new('Gun', me_cube)
ob_pump = bpy.data.objects.new('Pump', me_cube_001)

# ---- transforms, parenting, visibility, modifiers, constraints
ob_gun.location = (0.0, 0.0, 0.0)
ob_gun.lock_rotations_4d = False
ob_gun.empty_display_type = 'ARROWS'
ob_gun.lineart.crease_threshold = 0.0
ob_pump.location = (0.0, 1.282, 0.0)

# ---- collection membership
col_collection.objects.link(ob_gun)
col_collection.objects.link(ob_pump)

# ---- scene / render settings (as saved in the file)
scene.frame_start = 1; scene.frame_end = 250; scene.frame_set(1)
scene.render.engine = 'BLENDER_EEVEE_NEXT'
scene.cycles.sampling_pattern = 'TABULATED_SOBOL'
scene.eevee.ray_tracing_options.trace_max_roughness = 0.0
bpy.context.view_layer.update()

# ---- added for rendering (the .blend has no active camera and no usable light): camera, sun
cam_auto = bpy.data.cameras.new('AutoCamera')
cam_auto.lens = 50.0
cam_auto.sensor_width = 36.0
cam_auto.clip_end = 1000.0
ob_auto_camera = bpy.data.objects.new('AutoCamera', cam_auto)
scene.collection.objects.link(ob_auto_camera)
ob_auto_camera.location = (4.60999, -5.53035, 3.79736)
ob_auto_camera.rotation_euler = (1.09748, -7.21219e-08, 0.694738)
scene.camera = ob_auto_camera
light_auto_sun = bpy.data.lights.new('AutoSun', 'SUN')
light_auto_sun.energy = 3.0
light_auto_sun.angle = 0.0523599
ob_auto_sun = bpy.data.objects.new('AutoSun', light_auto_sun)
scene.collection.objects.link(ob_auto_sun)
ob_auto_sun.rotation_euler = (0.872665, 0.174533, 0.523599)
bpy.context.view_layer.update()
